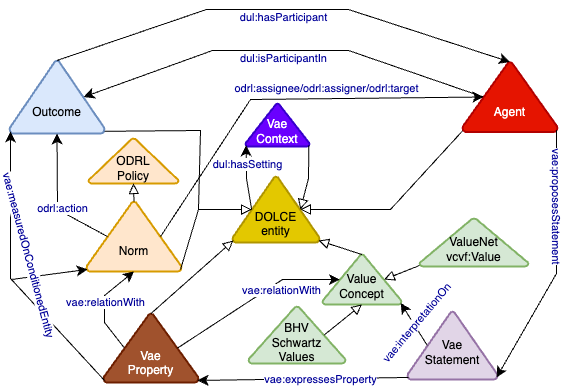

The diagram above was exported from draw.io. Its source (the exported page's mxGraphModel, read from the mxfile embedded in the PNG):
<mxGraphModel dx="2316" dy="1210" grid="0" gridSize="10" guides="1" tooltips="1" connect="1" arrows="1" fold="1" page="0" pageScale="1" pageWidth="827" pageHeight="1169" math="0" shadow="0">
  <root>
    <mxCell id="0" />
    <mxCell id="1" parent="0" />
    <mxCell id="2" style="edgeStyle=none;shape=connector;rounded=0;orthogonalLoop=1;jettySize=auto;html=1;exitX=0.99;exitY=0.97;exitDx=0;exitDy=0;exitPerimeter=0;labelBackgroundColor=default;strokeColor=default;align=center;verticalAlign=middle;fontFamily=Helvetica;fontSize=11;fontColor=#000099;endArrow=block;endFill=0;endSize=8;entryX=0.22;entryY=0.5;entryDx=0;entryDy=0;entryPerimeter=0;" edge="1" source="3" target="8" parent="1">
      <mxGeometry relative="1" as="geometry">
        <Array as="points">
          <mxPoint x="-892" y="-254" />
          <mxPoint x="-894" y="-175" />
        </Array>
      </mxGeometry>
    </mxCell>
    <mxCell id="3" value="&lt;br&gt;&lt;br&gt;Outcome" style="strokeWidth=2;html=1;shape=mxgraph.flowchart.extract_or_measurement;whiteSpace=wrap;fillColor=#dae8fc;fontColor=default;strokeColor=#6c8ebf;rounded=0;" vertex="1" parent="1">
      <mxGeometry x="-1083" y="-324" width="95" height="73" as="geometry" />
    </mxCell>
    <mxCell id="4" style="edgeStyle=none;shape=connector;rounded=0;orthogonalLoop=1;jettySize=auto;html=1;exitX=0.01;exitY=0.97;exitDx=0;exitDy=0;exitPerimeter=0;labelBackgroundColor=default;strokeColor=default;align=center;verticalAlign=middle;fontFamily=Helvetica;fontSize=11;fontColor=#000099;endArrow=block;endFill=0;endSize=8;entryX=0.78;entryY=0.5;entryDx=0;entryDy=0;entryPerimeter=0;" edge="1" source="5" target="8" parent="1">
      <mxGeometry relative="1" as="geometry">
        <Array as="points">
          <mxPoint x="-702" y="-175" />
        </Array>
      </mxGeometry>
    </mxCell>
    <mxCell id="5" value="&lt;br&gt;&lt;br&gt;Agent" style="strokeWidth=2;html=1;shape=mxgraph.flowchart.extract_or_measurement;whiteSpace=wrap;fillColor=#e51400;fontColor=#ffffff;strokeColor=#B20000;" vertex="1" parent="1">
      <mxGeometry x="-630" y="-322.5" width="95" height="70" as="geometry" />
    </mxCell>
    <mxCell id="6" value="&lt;br&gt;Vae &lt;br&gt;Statement" style="strokeWidth=2;html=1;shape=mxgraph.flowchart.extract_or_measurement;whiteSpace=wrap;fillColor=#e1d5e7;strokeColor=#9673a6;fontColor=default;rounded=0;" vertex="1" parent="1">
      <mxGeometry x="-685" y="-73" width="90" height="68" as="geometry" />
    </mxCell>
    <mxCell id="7" value="&lt;br&gt;&lt;br&gt;Vae &lt;br&gt;Property" style="strokeWidth=2;html=1;shape=mxgraph.flowchart.extract_or_measurement;whiteSpace=wrap;fillColor=#a0522d;strokeColor=#6D1F00;fontColor=#ffffff;rounded=0;" vertex="1" parent="1">
      <mxGeometry x="-989" y="-71" width="95" height="69" as="geometry" />
    </mxCell>
    <mxCell id="8" value="&lt;br&gt;&lt;br&gt;DOLCE&lt;br&gt;entity" style="strokeWidth=2;html=1;shape=mxgraph.flowchart.extract_or_measurement;whiteSpace=wrap;fillColor=#e3c800;fontColor=#000000;strokeColor=#B09500;" vertex="1" parent="1">
      <mxGeometry x="-860" y="-208" width="87" height="66" as="geometry" />
    </mxCell>
    <mxCell id="9" value="&lt;br&gt;ODRL&lt;br&gt;Policy" style="strokeWidth=2;html=1;shape=mxgraph.flowchart.extract_or_measurement;whiteSpace=wrap;fillColor=#ffe6cc;strokeColor=#d79b00;" vertex="1" parent="1">
      <mxGeometry x="-1004" y="-246" width="90" height="45" as="geometry" />
    </mxCell>
    <mxCell id="10" value="&lt;br&gt;&lt;br&gt;Norm" style="strokeWidth=2;html=1;shape=mxgraph.flowchart.extract_or_measurement;whiteSpace=wrap;fillColor=#ffe6cc;strokeColor=#d79b00;" vertex="1" parent="1">
      <mxGeometry x="-1006" y="-183" width="95" height="70" as="geometry" />
    </mxCell>
    <mxCell id="11" value="&lt;br&gt;Value&lt;br&gt;Concept" style="strokeWidth=2;html=1;shape=mxgraph.flowchart.extract_or_measurement;whiteSpace=wrap;fillColor=#d5e8d4;strokeColor=#82b366;rounded=0;" vertex="1" parent="1">
      <mxGeometry x="-770" y="-130" width="79" height="50" as="geometry" />
    </mxCell>
    <mxCell id="12" value="" style="endArrow=classic;html=1;exitX=0.78;exitY=0.5;exitDx=0;exitDy=0;entryX=0.22;entryY=0.5;entryDx=0;entryDy=0;endSize=8;arcSize=0;rounded=0;labelBackgroundColor=default;strokeColor=default;align=center;verticalAlign=middle;fontFamily=Helvetica;fontSize=11;fontColor=#000099;shape=connector;exitPerimeter=0;entryPerimeter=0;" edge="1" source="7" target="11" parent="1">
      <mxGeometry width="50" height="50" relative="1" as="geometry">
        <mxPoint x="-1038" y="-132" as="sourcePoint" />
        <mxPoint x="-864" y="-132" as="targetPoint" />
        <Array as="points">
          <mxPoint x="-810" y="-105" />
        </Array>
      </mxGeometry>
    </mxCell>
    <mxCell id="13" value="&lt;div&gt;vae:relationWith&lt;/div&gt;" style="text;html=1;align=center;verticalAlign=middle;resizable=0;points=[];labelBackgroundColor=#ffffff;fontSize=11;fontFamily=Helvetica;fontColor=#000099;" connectable="0" vertex="1" parent="12">
      <mxGeometry x="-0.1269" relative="1" as="geometry">
        <mxPoint x="36" y="-14" as="offset" />
      </mxGeometry>
    </mxCell>
    <mxCell id="14" style="edgeStyle=none;shape=connector;rounded=0;orthogonalLoop=1;jettySize=auto;html=1;exitX=0.5;exitY=0;exitDx=0;exitDy=0;exitPerimeter=0;entryX=0.5;entryY=1;entryDx=0;entryDy=0;entryPerimeter=0;labelBackgroundColor=default;strokeColor=default;align=center;verticalAlign=middle;fontFamily=Helvetica;fontSize=11;fontColor=#000099;endArrow=block;endFill=0;endSize=8;" edge="1" source="10" target="9" parent="1">
      <mxGeometry relative="1" as="geometry" />
    </mxCell>
    <mxCell id="15" style="edgeStyle=none;shape=connector;rounded=0;orthogonalLoop=1;jettySize=auto;html=1;exitX=0.99;exitY=0.97;exitDx=0;exitDy=0;exitPerimeter=0;entryX=0.22;entryY=0.5;entryDx=0;entryDy=0;entryPerimeter=0;labelBackgroundColor=default;strokeColor=default;align=center;verticalAlign=middle;fontFamily=Helvetica;fontSize=11;fontColor=#000099;endArrow=block;endFill=0;endSize=8;" edge="1" source="10" target="8" parent="1">
      <mxGeometry relative="1" as="geometry">
        <Array as="points">
          <mxPoint x="-894" y="-175" />
        </Array>
      </mxGeometry>
    </mxCell>
    <mxCell id="16" value="" style="endArrow=classic;html=1;exitX=0.99;exitY=0.97;exitDx=0;exitDy=0;entryX=0.99;entryY=0.97;entryDx=0;entryDy=0;endSize=8;arcSize=0;rounded=0;labelBackgroundColor=default;strokeColor=default;align=center;verticalAlign=middle;fontFamily=Helvetica;fontSize=11;fontColor=#000099;shape=connector;exitPerimeter=0;entryPerimeter=0;" edge="1" source="5" target="6" parent="1">
      <mxGeometry width="50" height="50" relative="1" as="geometry">
        <mxPoint x="-716" y="-120" as="sourcePoint" />
        <mxPoint x="-887" y="-134" as="targetPoint" />
        <Array as="points">
          <mxPoint x="-536" y="-111" />
        </Array>
      </mxGeometry>
    </mxCell>
    <mxCell id="17" value="&lt;div&gt;vae:proposesStatement&lt;/div&gt;" style="text;html=1;align=center;verticalAlign=middle;resizable=0;points=[];labelBackgroundColor=#ffffff;fontSize=11;fontFamily=Helvetica;fontColor=#000099;rotation=90;" connectable="0" vertex="1" parent="16">
      <mxGeometry x="-0.1269" relative="1" as="geometry">
        <mxPoint x="1" y="-39" as="offset" />
      </mxGeometry>
    </mxCell>
    <mxCell id="18" value="" style="endArrow=classic;html=1;exitX=0.01;exitY=0.97;exitDx=0;exitDy=0;entryX=0.99;entryY=0.97;entryDx=0;entryDy=0;endSize=8;arcSize=0;rounded=0;labelBackgroundColor=default;strokeColor=default;align=center;verticalAlign=middle;fontFamily=Helvetica;fontSize=11;fontColor=#000099;shape=connector;exitPerimeter=0;entryPerimeter=0;" edge="1" source="6" target="7" parent="1">
      <mxGeometry width="50" height="50" relative="1" as="geometry">
        <mxPoint x="-654" y="-190" as="sourcePoint" />
        <mxPoint x="-677" y="-69" as="targetPoint" />
      </mxGeometry>
    </mxCell>
    <mxCell id="19" value="&lt;div&gt;vae:expressesProperty&lt;/div&gt;" style="text;html=1;align=center;verticalAlign=middle;resizable=0;points=[];labelBackgroundColor=#ffffff;fontSize=11;fontFamily=Helvetica;fontColor=#000099;" connectable="0" vertex="1" parent="18">
      <mxGeometry x="-0.1269" relative="1" as="geometry">
        <mxPoint x="4.17" as="offset" />
      </mxGeometry>
    </mxCell>
    <mxCell id="20" value="" style="endArrow=classic;html=1;exitX=0.22;exitY=0.5;exitDx=0;exitDy=0;entryX=0.5;entryY=1;entryDx=0;entryDy=0;endSize=8;arcSize=0;rounded=0;labelBackgroundColor=default;strokeColor=default;align=center;verticalAlign=middle;fontFamily=Helvetica;fontSize=11;fontColor=#000099;shape=connector;exitPerimeter=0;entryPerimeter=0;" edge="1" source="7" target="10" parent="1">
      <mxGeometry width="50" height="50" relative="1" as="geometry">
        <mxPoint x="-852" y="24" as="sourcePoint" />
        <mxPoint x="-1023" y="10" as="targetPoint" />
        <Array as="points">
          <mxPoint x="-988" y="-62" />
          <mxPoint x="-988" y="-89" />
        </Array>
      </mxGeometry>
    </mxCell>
    <mxCell id="21" value="&lt;div&gt;vae:relationWith&lt;/div&gt;" style="text;html=1;align=center;verticalAlign=middle;resizable=0;points=[];labelBackgroundColor=#ffffff;fontSize=11;fontFamily=Helvetica;fontColor=#000099;" connectable="0" vertex="1" parent="20">
      <mxGeometry x="-0.1269" relative="1" as="geometry">
        <mxPoint x="1" y="-10" as="offset" />
      </mxGeometry>
    </mxCell>
    <mxCell id="22" value="" style="endArrow=classic;html=1;exitX=0.22;exitY=0.5;exitDx=0;exitDy=0;entryX=0.78;entryY=0.5;entryDx=0;entryDy=0;endSize=8;arcSize=0;rounded=0;labelBackgroundColor=default;strokeColor=default;align=center;verticalAlign=middle;fontFamily=Helvetica;fontSize=11;fontColor=#000099;shape=connector;exitPerimeter=0;entryPerimeter=0;" edge="1" source="5" target="3" parent="1">
      <mxGeometry width="50" height="50" relative="1" as="geometry">
        <mxPoint x="-852" y="24" as="sourcePoint" />
        <mxPoint x="-927" y="-89" as="targetPoint" />
        <Array as="points">
          <mxPoint x="-744" y="-334" />
          <mxPoint x="-880" y="-334" />
        </Array>
      </mxGeometry>
    </mxCell>
    <mxCell id="23" value="&lt;div&gt;dul:isParticipantIn&lt;/div&gt;" style="text;html=1;align=center;verticalAlign=middle;resizable=0;points=[];labelBackgroundColor=#ffffff;fontSize=11;fontFamily=Helvetica;fontColor=#000099;" connectable="0" vertex="1" parent="22">
      <mxGeometry x="-0.1269" relative="1" as="geometry">
        <mxPoint x="-26" y="8" as="offset" />
      </mxGeometry>
    </mxCell>
    <mxCell id="24" value="" style="endArrow=classic;html=1;exitX=0.22;exitY=0.5;exitDx=0;exitDy=0;entryX=0.5;entryY=1;entryDx=0;entryDy=0;endSize=8;arcSize=0;rounded=0;labelBackgroundColor=default;strokeColor=default;align=center;verticalAlign=middle;fontFamily=Helvetica;fontSize=11;fontColor=#000099;shape=connector;exitPerimeter=0;entryPerimeter=0;" edge="1" source="10" target="3" parent="1">
      <mxGeometry width="50" height="50" relative="1" as="geometry">
        <mxPoint x="-821" y="-40" as="sourcePoint" />
        <mxPoint x="-814" y="-130" as="targetPoint" />
        <Array as="points">
          <mxPoint x="-1035" y="-175" />
        </Array>
      </mxGeometry>
    </mxCell>
    <mxCell id="25" value="odrl:action" style="text;html=1;align=center;verticalAlign=middle;resizable=0;points=[];labelBackgroundColor=#ffffff;fontSize=11;fontFamily=Helvetica;fontColor=#000099;" connectable="0" vertex="1" parent="24">
      <mxGeometry x="-0.1269" relative="1" as="geometry">
        <mxPoint x="4.17" as="offset" />
      </mxGeometry>
    </mxCell>
    <mxCell id="26" value="" style="endArrow=classic;html=1;exitX=0.78;exitY=0.5;exitDx=0;exitDy=0;entryX=0.22;entryY=0.5;entryDx=0;entryDy=0;endSize=8;arcSize=0;rounded=0;labelBackgroundColor=default;strokeColor=default;align=center;verticalAlign=middle;fontFamily=Helvetica;fontSize=11;fontColor=#000099;shape=connector;exitPerimeter=0;entryPerimeter=0;" edge="1" source="10" target="5" parent="1">
      <mxGeometry x="0.7272" y="-1" width="50" height="50" relative="1" as="geometry">
        <mxPoint x="-965" y="-146" as="sourcePoint" />
        <mxPoint x="-1026" y="-241" as="targetPoint" />
        <Array as="points">
          <mxPoint x="-842" y="-285" />
        </Array>
        <mxPoint as="offset" />
      </mxGeometry>
    </mxCell>
    <mxCell id="27" value="odrl:assignee/odrl:assigner/odrl:target" style="edgeLabel;html=1;align=center;verticalAlign=middle;resizable=0;points=[];fontSize=11;fontFamily=Helvetica;fontColor=#000099;rotation=0;" connectable="0" vertex="1" parent="26">
      <mxGeometry x="-0.1194" y="2" relative="1" as="geometry">
        <mxPoint x="65" y="-9" as="offset" />
      </mxGeometry>
    </mxCell>
    <mxCell id="28" style="edgeStyle=none;shape=connector;rounded=0;orthogonalLoop=1;jettySize=auto;html=1;labelBackgroundColor=default;strokeColor=default;align=center;verticalAlign=middle;fontFamily=Helvetica;fontSize=11;fontColor=#000099;endArrow=block;endFill=0;endSize=8;entryX=0.78;entryY=0.5;entryDx=0;entryDy=0;entryPerimeter=0;exitX=0.01;exitY=0.97;exitDx=0;exitDy=0;exitPerimeter=0;" edge="1" source="29" target="11" parent="1">
      <mxGeometry relative="1" as="geometry">
        <mxPoint x="-722" y="-145" as="sourcePoint" />
        <mxPoint x="-565" y="-140" as="targetPoint" />
      </mxGeometry>
    </mxCell>
    <mxCell id="29" value="&lt;br&gt;ValueNet&lt;br&gt;vcvf:Value" style="strokeWidth=2;html=1;shape=mxgraph.flowchart.extract_or_measurement;whiteSpace=wrap;fillColor=#d5e8d4;strokeColor=#82b366;rounded=0;" vertex="1" parent="1">
      <mxGeometry x="-673" y="-166" width="109" height="48" as="geometry" />
    </mxCell>
    <mxCell id="30" value="" style="endArrow=classic;html=1;exitX=0.22;exitY=0.5;exitDx=0;exitDy=0;entryX=0.99;entryY=0.97;entryDx=0;entryDy=0;endSize=8;arcSize=0;rounded=0;labelBackgroundColor=default;strokeColor=default;align=center;verticalAlign=middle;fontFamily=Helvetica;fontSize=11;fontColor=#000099;shape=connector;exitPerimeter=0;entryPerimeter=0;" edge="1" source="6" target="11" parent="1">
      <mxGeometry width="50" height="50" relative="1" as="geometry">
        <mxPoint x="-869" y="-4" as="sourcePoint" />
        <mxPoint x="-629" y="-31" as="targetPoint" />
      </mxGeometry>
    </mxCell>
    <mxCell id="31" value="&lt;div&gt;vae:interpretationOn&lt;/div&gt;" style="text;html=1;align=center;verticalAlign=middle;resizable=0;points=[];labelBackgroundColor=#ffffff;fontSize=11;fontFamily=Helvetica;fontColor=#000099;rotation=-50;" connectable="0" vertex="1" parent="30">
      <mxGeometry x="-0.1269" relative="1" as="geometry">
        <mxPoint y="-4" as="offset" />
      </mxGeometry>
    </mxCell>
    <mxCell id="32" value="&lt;br&gt;BHV&lt;br&gt;Schwartz &lt;br&gt;Values" style="strokeWidth=2;html=1;shape=mxgraph.flowchart.extract_or_measurement;whiteSpace=wrap;fillColor=#d5e8d4;strokeColor=#82b366;rounded=0;" vertex="1" parent="1">
      <mxGeometry x="-844" y="-78" width="97" height="57" as="geometry" />
    </mxCell>
    <mxCell id="33" style="edgeStyle=none;shape=connector;rounded=0;orthogonalLoop=1;jettySize=auto;html=1;exitX=0.78;exitY=0.5;exitDx=0;exitDy=0;exitPerimeter=0;labelBackgroundColor=default;strokeColor=default;align=center;verticalAlign=middle;fontFamily=Helvetica;fontSize=11;fontColor=#000099;endArrow=block;endFill=0;endSize=8;entryX=0.5;entryY=1;entryDx=0;entryDy=0;entryPerimeter=0;" edge="1" source="32" target="11" parent="1">
      <mxGeometry relative="1" as="geometry">
        <mxPoint x="-791" y="-83" as="targetPoint" />
      </mxGeometry>
    </mxCell>
    <mxCell id="34" value="&lt;br&gt;Vae &lt;br&gt;Context" style="strokeWidth=2;html=1;shape=mxgraph.flowchart.extract_or_measurement;whiteSpace=wrap;fillColor=#6a00ff;strokeColor=#3700CC;fontColor=#ffffff;rounded=0;" vertex="1" parent="1">
      <mxGeometry x="-847" y="-281" width="64" height="43" as="geometry" />
    </mxCell>
    <mxCell id="35" value="" style="endArrow=classic;html=1;exitX=0.22;exitY=0.5;exitDx=0;exitDy=0;endSize=8;arcSize=0;rounded=0;labelBackgroundColor=default;strokeColor=default;align=center;verticalAlign=middle;fontFamily=Helvetica;fontSize=11;fontColor=#000099;shape=connector;exitPerimeter=0;entryX=0.01;entryY=0.97;entryDx=0;entryDy=0;entryPerimeter=0;" edge="1" source="8" target="34" parent="1">
      <mxGeometry width="50" height="50" relative="1" as="geometry">
        <mxPoint x="-686" y="-254" as="sourcePoint" />
        <mxPoint x="-862" y="-224" as="targetPoint" />
        <Array as="points">
          <mxPoint x="-846" y="-206" />
        </Array>
      </mxGeometry>
    </mxCell>
    <mxCell id="36" value="dul:hasSetting" style="text;html=1;align=center;verticalAlign=middle;resizable=0;points=[];labelBackgroundColor=#ffffff;fontSize=11;fontFamily=Helvetica;fontColor=#000099;" connectable="0" vertex="1" parent="35">
      <mxGeometry x="-0.1269" relative="1" as="geometry">
        <mxPoint y="-18" as="offset" />
      </mxGeometry>
    </mxCell>
    <mxCell id="37" value="" style="endArrow=classic;html=1;exitX=0.5;exitY=0;exitDx=0;exitDy=0;endSize=8;arcSize=0;rounded=0;labelBackgroundColor=default;strokeColor=default;align=center;verticalAlign=middle;fontFamily=Helvetica;fontSize=11;fontColor=#000099;shape=connector;exitPerimeter=0;entryX=0.5;entryY=0;entryDx=0;entryDy=0;entryPerimeter=0;" edge="1" source="3" target="5" parent="1">
      <mxGeometry width="50" height="50" relative="1" as="geometry">
        <mxPoint x="-686" y="-254" as="sourcePoint" />
        <mxPoint x="-701" y="-314" as="targetPoint" />
        <Array as="points">
          <mxPoint x="-886" y="-375" />
          <mxPoint x="-744" y="-375" />
        </Array>
      </mxGeometry>
    </mxCell>
    <mxCell id="38" value="dul:hasParticipant" style="text;html=1;align=center;verticalAlign=middle;resizable=0;points=[];labelBackgroundColor=#ffffff;fontSize=11;fontFamily=Helvetica;fontColor=#000099;" connectable="0" vertex="1" parent="37">
      <mxGeometry x="-0.1269" relative="1" as="geometry">
        <mxPoint x="29" y="8" as="offset" />
      </mxGeometry>
    </mxCell>
    <mxCell id="39" style="edgeStyle=none;shape=connector;rounded=0;orthogonalLoop=1;jettySize=auto;html=1;exitX=0.5;exitY=0;exitDx=0;exitDy=0;exitPerimeter=0;labelBackgroundColor=default;strokeColor=default;align=center;verticalAlign=middle;fontFamily=Helvetica;fontSize=11;fontColor=#000099;endArrow=block;endFill=0;endSize=8;entryX=0.99;entryY=0.97;entryDx=0;entryDy=0;entryPerimeter=0;" edge="1" source="11" target="8" parent="1">
      <mxGeometry relative="1" as="geometry">
        <mxPoint x="-727" y="-30" as="sourcePoint" />
        <mxPoint x="-722" y="-63" as="targetPoint" />
      </mxGeometry>
    </mxCell>
    <mxCell id="40" style="edgeStyle=none;shape=connector;rounded=0;orthogonalLoop=1;jettySize=auto;html=1;exitX=0.5;exitY=0;exitDx=0;exitDy=0;exitPerimeter=0;entryX=0.01;entryY=0.97;entryDx=0;entryDy=0;entryPerimeter=0;labelBackgroundColor=default;strokeColor=default;align=center;verticalAlign=middle;fontFamily=Helvetica;fontSize=11;fontColor=#000099;endArrow=block;endFill=0;endSize=8;" edge="1" source="7" target="8" parent="1">
      <mxGeometry relative="1" as="geometry" />
    </mxCell>
    <mxCell id="41" style="edgeStyle=none;shape=connector;rounded=0;orthogonalLoop=1;jettySize=auto;html=1;exitX=0.99;exitY=0.97;exitDx=0;exitDy=0;exitPerimeter=0;entryX=0.78;entryY=0.5;entryDx=0;entryDy=0;entryPerimeter=0;labelBackgroundColor=default;strokeColor=default;align=center;verticalAlign=middle;fontFamily=Helvetica;fontSize=11;fontColor=#000099;endArrow=block;endFill=0;endSize=8;" edge="1" source="34" target="8" parent="1">
      <mxGeometry relative="1" as="geometry">
        <Array as="points">
          <mxPoint x="-784" y="-206" />
        </Array>
      </mxGeometry>
    </mxCell>
    <mxCell id="42" value="" style="endArrow=classic;html=1;exitX=0.01;exitY=0.97;exitDx=0;exitDy=0;entryX=0.01;entryY=0.97;entryDx=0;entryDy=0;endSize=8;arcSize=0;rounded=0;labelBackgroundColor=default;strokeColor=default;align=center;verticalAlign=middle;fontFamily=Helvetica;fontSize=11;fontColor=#000099;shape=connector;exitPerimeter=0;entryPerimeter=0;" edge="1" source="7" target="10" parent="1">
      <mxGeometry width="50" height="50" relative="1" as="geometry">
        <mxPoint x="-958" y="-30" as="sourcePoint" />
        <mxPoint x="-1025" y="-241" as="targetPoint" />
        <Array as="points">
          <mxPoint x="-1081" y="-105" />
        </Array>
      </mxGeometry>
    </mxCell>
    <mxCell id="43" value="" style="endArrow=classic;html=1;exitX=0.01;exitY=0.97;exitDx=0;exitDy=0;entryX=0.01;entryY=0.97;entryDx=0;entryDy=0;endSize=8;arcSize=0;rounded=0;labelBackgroundColor=default;strokeColor=default;align=center;verticalAlign=middle;fontFamily=Helvetica;fontSize=11;fontColor=#000099;shape=connector;exitPerimeter=0;entryPerimeter=0;" edge="1" source="7" target="3" parent="1">
      <mxGeometry width="50" height="50" relative="1" as="geometry">
        <mxPoint x="-848" y="5" as="sourcePoint" />
        <mxPoint x="-892" y="-104" as="targetPoint" />
        <Array as="points">
          <mxPoint x="-1082" y="-106" />
        </Array>
      </mxGeometry>
    </mxCell>
    <mxCell id="44" value="&lt;div&gt;vae:measuredOnConditionedEntity&lt;/div&gt;" style="text;html=1;align=center;verticalAlign=middle;resizable=0;points=[];labelBackgroundColor=#ffffff;fontSize=11;fontFamily=Helvetica;fontColor=#000099;rotation=75;" connectable="0" vertex="1" parent="43">
      <mxGeometry x="-0.1269" relative="1" as="geometry">
        <mxPoint x="9" y="-34" as="offset" />
      </mxGeometry>
    </mxCell>
  </root>
</mxGraphModel>